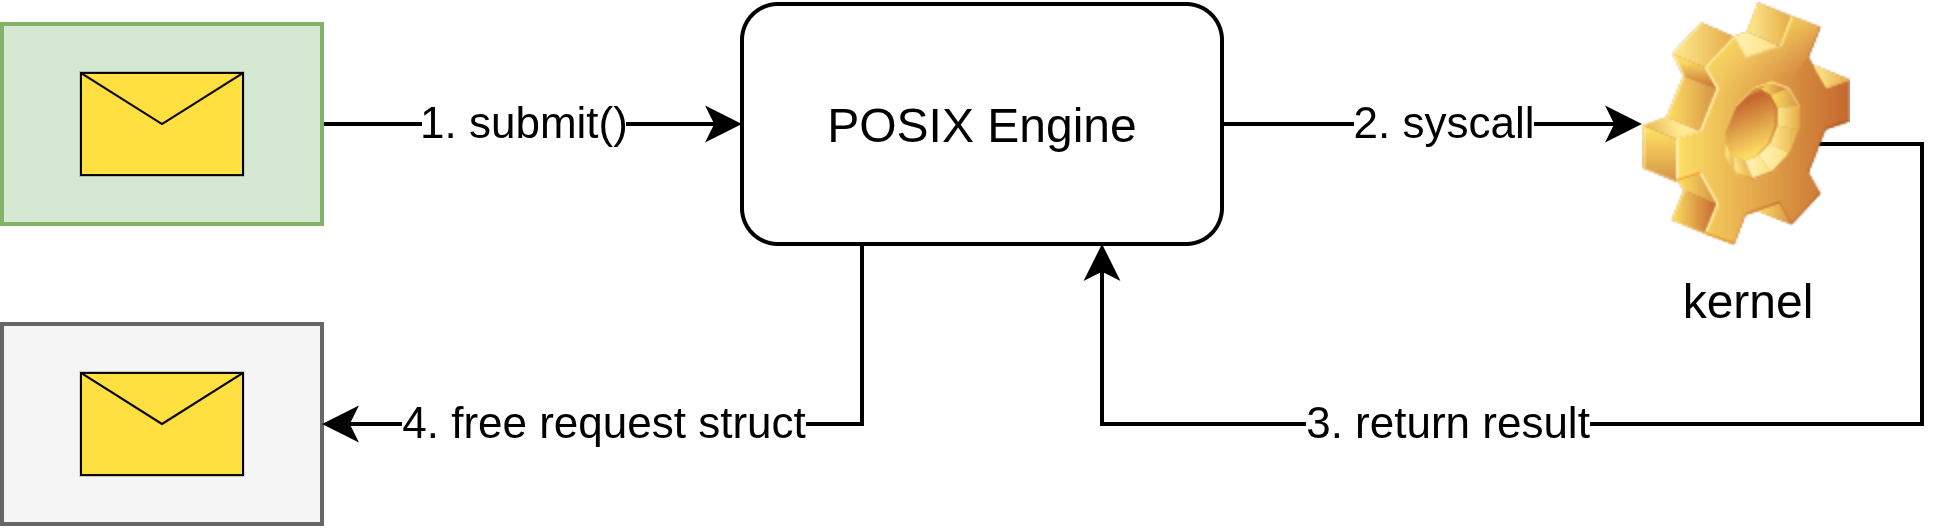

The diagram above was exported from draw.io. Its source (the exported page's mxGraphModel, read from the mxfile embedded in the PNG):
<mxGraphModel dx="864" dy="454" grid="1" gridSize="10" guides="1" tooltips="1" connect="1" arrows="1" fold="1" page="1" pageScale="1" pageWidth="850" pageHeight="1100" math="0" shadow="0">
  <root>
    <mxCell id="0" />
    <mxCell id="1" parent="0" />
    <mxCell id="2" style="edgeStyle=orthogonalEdgeStyle;rounded=0;orthogonalLoop=1;jettySize=auto;html=1;" edge="1" source="4" target="7" parent="1">
      <mxGeometry relative="1" as="geometry" />
    </mxCell>
    <mxCell id="3" value="1. submit()" style="edgeLabel;html=1;align=center;verticalAlign=middle;resizable=0;points=[];" vertex="1" connectable="0" parent="2">
      <mxGeometry x="-0.4133" y="-3" relative="1" as="geometry">
        <mxPoint x="19" y="-4" as="offset" />
      </mxGeometry>
    </mxCell>
    <mxCell id="4" value="" style="html=1;strokeWidth=1;outlineConnect=0;dashed=0;align=center;fontSize=8;verticalLabelPosition=bottom;verticalAlign=top;shape=mxgraph.eip.envelope_wrapper;fillColor=#d5e8d4;strokeColor=#82b366;" vertex="1" parent="1">
      <mxGeometry x="2280" y="555.5" width="80" height="50" as="geometry" />
    </mxCell>
    <mxCell id="5" style="edgeStyle=orthogonalEdgeStyle;rounded=0;orthogonalLoop=1;jettySize=auto;html=1;entryX=0;entryY=0.5;entryDx=0;entryDy=0;" edge="1" source="7" target="10" parent="1">
      <mxGeometry relative="1" as="geometry" />
    </mxCell>
    <mxCell id="6" value="2. syscall" style="edgeLabel;html=1;align=center;verticalAlign=middle;resizable=0;points=[];" vertex="1" connectable="0" parent="5">
      <mxGeometry x="-0.3281" relative="1" as="geometry">
        <mxPoint x="19" y="-1" as="offset" />
      </mxGeometry>
    </mxCell>
    <mxCell id="7" value="POSIX Engine" style="rounded=1;whiteSpace=wrap;html=1;" vertex="1" parent="1">
      <mxGeometry x="2465" y="550.5" width="120" height="60" as="geometry" />
    </mxCell>
    <mxCell id="8" style="edgeStyle=orthogonalEdgeStyle;rounded=0;orthogonalLoop=1;jettySize=auto;html=1;entryX=0.75;entryY=1;entryDx=0;entryDy=0;" edge="1" target="7" parent="1">
      <mxGeometry relative="1" as="geometry">
        <mxPoint x="2547" y="615.5" as="targetPoint" />
        <mxPoint x="2734" y="585.5" as="sourcePoint" />
        <Array as="points">
          <mxPoint x="2760" y="585.5" />
          <mxPoint x="2760" y="655.5" />
          <mxPoint x="2555" y="655.5" />
        </Array>
      </mxGeometry>
    </mxCell>
    <mxCell id="9" value="3. return result" style="edgeLabel;html=1;align=center;verticalAlign=middle;resizable=0;points=[];" vertex="1" connectable="0" parent="8">
      <mxGeometry x="0.38" y="1" relative="1" as="geometry">
        <mxPoint x="24" y="-2" as="offset" />
      </mxGeometry>
    </mxCell>
    <mxCell id="10" value="kernel" style="shape=image;html=1;verticalLabelPosition=bottom;verticalAlign=top;imageAspect=1;aspect=fixed;image=img/clipart/Gear_128x128.png" vertex="1" parent="1">
      <mxGeometry x="2690" y="550" width="52" height="61" as="geometry" />
    </mxCell>
    <mxCell id="11" value="" style="html=1;strokeWidth=1;outlineConnect=0;dashed=0;align=center;fontSize=8;verticalLabelPosition=bottom;verticalAlign=top;shape=mxgraph.eip.envelope_wrapper;fillColor=#f5f5f5;strokeColor=#666666;fontColor=#333333;" vertex="1" parent="1">
      <mxGeometry x="2280" y="630.5" width="80" height="50" as="geometry" />
    </mxCell>
    <mxCell id="12" style="edgeStyle=orthogonalEdgeStyle;rounded=0;orthogonalLoop=1;jettySize=auto;html=1;entryX=1;entryY=0.5;entryDx=0;entryDy=0;entryPerimeter=0;exitX=0.25;exitY=1;exitDx=0;exitDy=0;" edge="1" source="7" target="11" parent="1">
      <mxGeometry relative="1" as="geometry">
        <Array as="points">
          <mxPoint x="2495" y="655.5" />
        </Array>
      </mxGeometry>
    </mxCell>
    <mxCell id="13" value="4. free request struct" style="edgeLabel;html=1;align=center;verticalAlign=middle;resizable=0;points=[];" vertex="1" connectable="0" parent="12">
      <mxGeometry x="0.3101" relative="1" as="geometry">
        <mxPoint x="8" y="-1" as="offset" />
      </mxGeometry>
    </mxCell>
  </root>
</mxGraphModel>